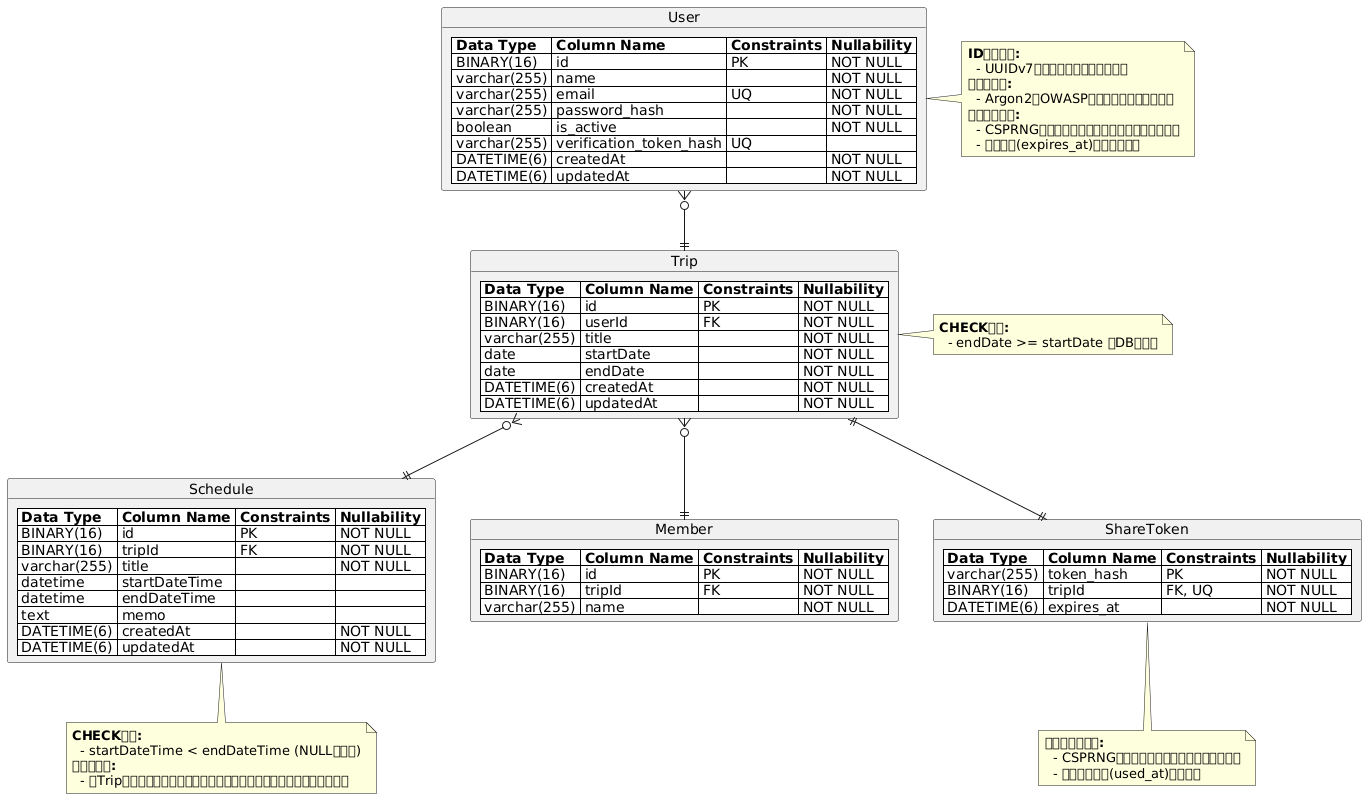

The diagram above was rendered by PlantUML. Its source (embedded in the PNG):
@startuml

object User {
  <#white>| <b>Data Type</b> | <b>Column Name</b> | <b>Constraints</b> | <b>Nullability</b> |
  <#white>| BINARY(16) | id | PK | NOT NULL |
  <#white>| varchar(255) | name | | NOT NULL |
  <#white>| varchar(255) | email | UQ | NOT NULL |
  <#white>| varchar(255) | password_hash | | NOT NULL |
  <#white>| boolean | is_active | | NOT NULL |
  <#white>| varchar(255) | verification_token_hash | UQ | |
  <#white>| DATETIME(6) | createdAt | | NOT NULL |
  <#white>| DATETIME(6) | updatedAt | | NOT NULL |
}
note right of User
  <b>ID生成方針:</b>
    - UUIDv7（時間順ソート可能）推奨
  <b>パスワード:</b>
    - Argon2等OWASP準拠ソルト付きハッシュ
  <b>トークン運用:</b>
    - CSPRNGで生成、有効期限を設けてハッシュ保存
    - 有効期限(expires_at)列追加を推奨
end note

object Trip {
  <#white>| <b>Data Type</b> | <b>Column Name</b> | <b>Constraints</b> | <b>Nullability</b> |
  <#white>| BINARY(16) | id | PK | NOT NULL |
  <#white>| BINARY(16) | userId | FK | NOT NULL |
  <#white>| varchar(255) | title | | NOT NULL |
  <#white>| date | startDate | | NOT NULL |
  <#white>| date | endDate | | NOT NULL |
  <#white>| DATETIME(6) | createdAt | | NOT NULL |
  <#white>| DATETIME(6) | updatedAt | | NOT NULL |
}
note right of Trip
  <b>CHECK制約:</b>
    - endDate >= startDate をDBで設定
end note

object Schedule {
  <#white>| <b>Data Type</b> | <b>Column Name</b> | <b>Constraints</b> | <b>Nullability</b> |
  <#white>| BINARY(16) | id | PK | NOT NULL |
  <#white>| BINARY(16) | tripId | FK | NOT NULL |
  <#white>| varchar(255) | title | | NOT NULL |
  <#white>| datetime | startDateTime | | |
  <#white>| datetime | endDateTime | | |
  <#white>| text | memo | | |
  <#white>| DATETIME(6) | createdAt | | NOT NULL |
  <#white>| DATETIME(6) | updatedAt | | NOT NULL |
}
note bottom of Schedule
  <b>CHECK制約:</b>
    - startDateTime < endDateTime (NULLは許容)
  <b>アプリ制約:</b>
    - 親Tripの期間内に限る（他テーブル参照制約はアプリロジックで担保）
end note

object Member {
  <#white>| <b>Data Type</b> | <b>Column Name</b> | <b>Constraints</b> | <b>Nullability</b> |
  <#white>| BINARY(16) | id | PK | NOT NULL |
  <#white>| BINARY(16) | tripId | FK | NOT NULL |
  <#white>| varchar(255) | name | | NOT NULL |
}

object ShareToken {
  <#white>| <b>Data Type</b> | <b>Column Name</b> | <b>Constraints</b> | <b>Nullability</b> |
  <#white>| varchar(255) | token_hash | PK | NOT NULL |
  <#white>| BINARY(16) | tripId | FK, UQ | NOT NULL |
  <#white>| DATETIME(6) | expires_at | | NOT NULL |
}
note bottom of ShareToken
  <b>共有用トークン:</b>
    - CSPRNG生成、ハッシュ保存、有効期限必須
    - 利用済み管理(used_at)追加も可
end note

User }o--|| Trip
Trip }o--|| Schedule
Trip }o--|| Member
Trip ||--|| ShareToken

@enduml